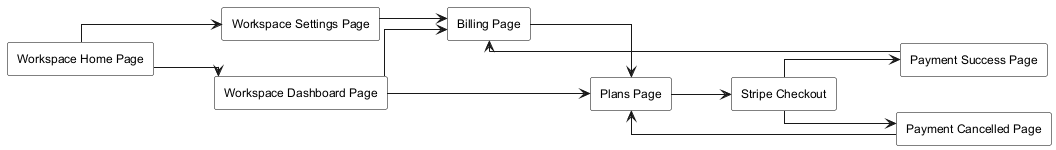

The diagram above was rendered by PlantUML. Its source (embedded in the PNG):
@startuml
skinparam monochrome true
skinparam shadowing false
skinparam linetype ortho
skinparam defaultFontName Arial
skinparam defaultFontSize 12
skinparam rectangle {
  BackgroundColor white
  BorderColor black
}
left to right direction

' Screen Nodes
rectangle "Workspace Home Page" as WorkspaceHome
rectangle "Workspace Dashboard Page" as WorkspaceDashboardPage
rectangle "Workspace Settings Page" as WorkspaceSettingsPage
rectangle "Billing Page" as BillingPage
rectangle "Plans Page" as PlansPage
rectangle "Stripe Checkout" as StripeCheckout
rectangle "Payment Success Page" as PaymentSuccessPage
rectangle "Payment Cancelled Page" as PaymentCancelledPage

' Flow: Accessing Dashboard & Settings from Home
WorkspaceHome --> WorkspaceDashboardPage
WorkspaceHome --> WorkspaceSettingsPage
WorkspaceSettingsPage --> BillingPage

' Flow: Credit Tracking & Navigation from Dashboard
WorkspaceDashboardPage --> BillingPage
WorkspaceDashboardPage --> PlansPage

' Views & Actions inside Billing Page
BillingPage --> PlansPage

' Checkout & Payment Gateway Flow
PlansPage --> StripeCheckout
StripeCheckout --> PaymentSuccessPage
StripeCheckout --> PaymentCancelledPage

' Return flows back to Billing Page / Plans Page
PaymentSuccessPage --> BillingPage
PaymentCancelledPage --> PlansPage

@enduml